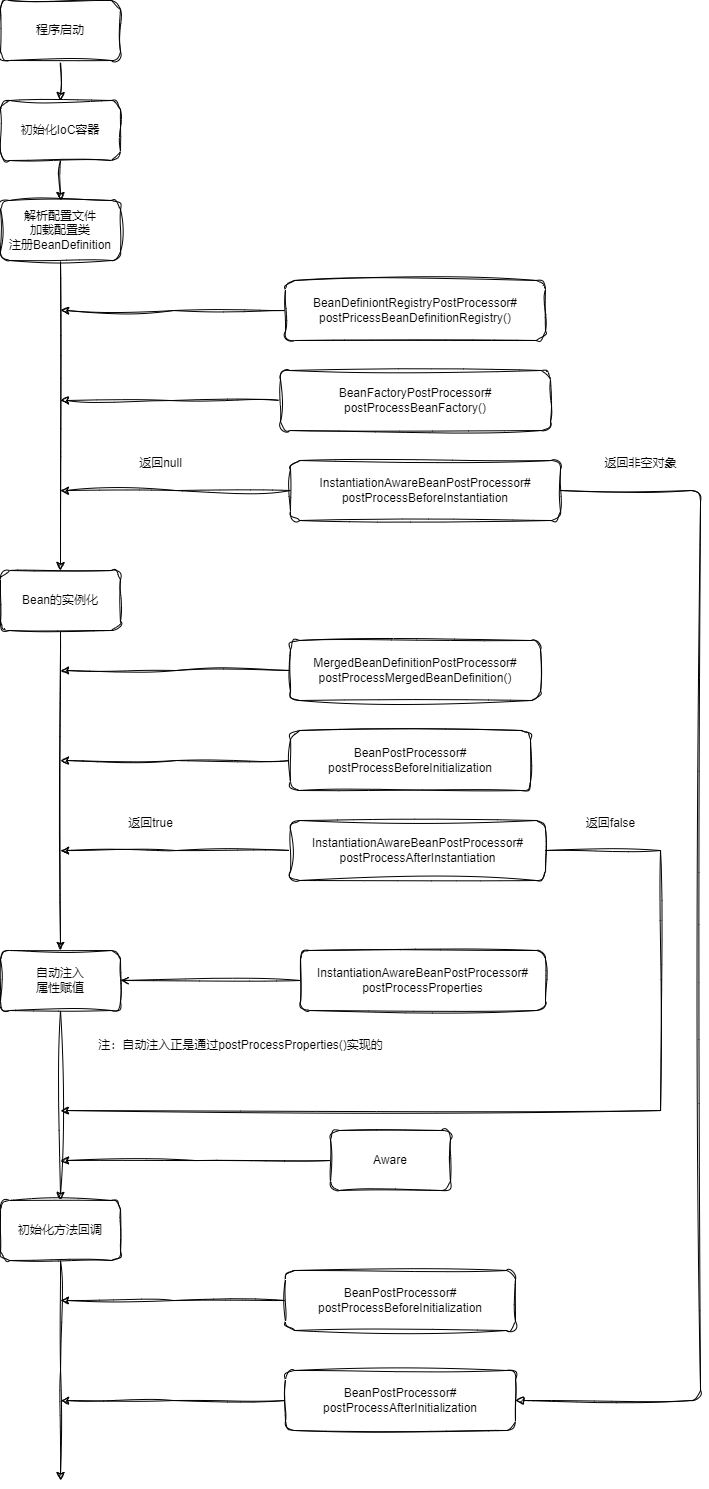

The diagram above was exported from draw.io. Its source (the exported page's mxGraphModel, read from the mxfile embedded in the PNG):
<mxGraphModel dx="1147" dy="669" grid="1" gridSize="10" guides="1" tooltips="1" connect="1" arrows="1" fold="1" page="1" pageScale="1" pageWidth="827" pageHeight="1169" math="0" shadow="0">
  <root>
    <mxCell id="0" />
    <mxCell id="1" parent="0" />
    <mxCell id="54sia_l-dacu4SfnGtD9-16" style="edgeStyle=orthogonalEdgeStyle;rounded=0;orthogonalLoop=1;jettySize=auto;html=1;exitX=0.5;exitY=1;exitDx=0;exitDy=0;sketch=1;curveFitting=1;jiggle=2;" edge="1" parent="1" source="o2eS0SjFiQjlQUokMXJ0-1" target="o2eS0SjFiQjlQUokMXJ0-2">
      <mxGeometry relative="1" as="geometry" />
    </mxCell>
    <mxCell id="o2eS0SjFiQjlQUokMXJ0-1" value="程序启动" style="rounded=1;whiteSpace=wrap;html=1;sketch=1;curveFitting=1;jiggle=2;" parent="1" vertex="1">
      <mxGeometry x="60" y="20" width="120" height="60" as="geometry" />
    </mxCell>
    <mxCell id="54sia_l-dacu4SfnGtD9-17" style="edgeStyle=orthogonalEdgeStyle;rounded=0;orthogonalLoop=1;jettySize=auto;html=1;exitX=0.5;exitY=1;exitDx=0;exitDy=0;sketch=1;curveFitting=1;jiggle=2;" edge="1" parent="1" source="o2eS0SjFiQjlQUokMXJ0-2" target="o2eS0SjFiQjlQUokMXJ0-3">
      <mxGeometry relative="1" as="geometry" />
    </mxCell>
    <mxCell id="o2eS0SjFiQjlQUokMXJ0-2" value="初始化IoC容器" style="rounded=1;whiteSpace=wrap;html=1;sketch=1;curveFitting=1;jiggle=2;" parent="1" vertex="1">
      <mxGeometry x="60" y="120" width="120" height="60" as="geometry" />
    </mxCell>
    <mxCell id="54sia_l-dacu4SfnGtD9-18" style="edgeStyle=orthogonalEdgeStyle;rounded=0;orthogonalLoop=1;jettySize=auto;html=1;exitX=0.5;exitY=1;exitDx=0;exitDy=0;sketch=1;curveFitting=1;jiggle=2;" edge="1" parent="1" source="o2eS0SjFiQjlQUokMXJ0-3" target="o2eS0SjFiQjlQUokMXJ0-6">
      <mxGeometry relative="1" as="geometry" />
    </mxCell>
    <mxCell id="o2eS0SjFiQjlQUokMXJ0-3" value="解析配置文件&lt;br&gt;加载配置类&lt;br&gt;注册BeanDefinition" style="rounded=1;whiteSpace=wrap;html=1;sketch=1;curveFitting=1;jiggle=2;" parent="1" vertex="1">
      <mxGeometry x="60" y="220" width="120" height="60" as="geometry" />
    </mxCell>
    <mxCell id="54sia_l-dacu4SfnGtD9-21" style="edgeStyle=orthogonalEdgeStyle;rounded=0;orthogonalLoop=1;jettySize=auto;html=1;exitX=0;exitY=0.5;exitDx=0;exitDy=0;sketch=1;curveFitting=1;jiggle=2;" edge="1" parent="1" source="o2eS0SjFiQjlQUokMXJ0-4">
      <mxGeometry relative="1" as="geometry">
        <mxPoint x="120" y="330" as="targetPoint" />
      </mxGeometry>
    </mxCell>
    <mxCell id="o2eS0SjFiQjlQUokMXJ0-4" value="BeanDefiniontRegistryPostProcessor#&lt;br&gt;postPricessBeanDefinitionRegistry()" style="rounded=1;whiteSpace=wrap;html=1;sketch=1;curveFitting=1;jiggle=2;" parent="1" vertex="1">
      <mxGeometry x="345" y="300" width="260" height="60" as="geometry" />
    </mxCell>
    <mxCell id="54sia_l-dacu4SfnGtD9-22" style="edgeStyle=orthogonalEdgeStyle;rounded=0;orthogonalLoop=1;jettySize=auto;html=1;exitX=0;exitY=0.5;exitDx=0;exitDy=0;sketch=1;curveFitting=1;jiggle=2;" edge="1" parent="1" source="o2eS0SjFiQjlQUokMXJ0-5">
      <mxGeometry relative="1" as="geometry">
        <mxPoint x="120" y="420" as="targetPoint" />
      </mxGeometry>
    </mxCell>
    <mxCell id="o2eS0SjFiQjlQUokMXJ0-5" value="BeanFactoryPostProcessor#&lt;br&gt;postProcessBeanFactory()" style="rounded=1;whiteSpace=wrap;html=1;sketch=1;curveFitting=1;jiggle=2;" parent="1" vertex="1">
      <mxGeometry x="340" y="390" width="270" height="60" as="geometry" />
    </mxCell>
    <mxCell id="54sia_l-dacu4SfnGtD9-19" style="edgeStyle=orthogonalEdgeStyle;rounded=0;orthogonalLoop=1;jettySize=auto;html=1;exitX=0.5;exitY=1;exitDx=0;exitDy=0;sketch=1;curveFitting=1;jiggle=2;" edge="1" parent="1" source="o2eS0SjFiQjlQUokMXJ0-6" target="o2eS0SjFiQjlQUokMXJ0-7">
      <mxGeometry relative="1" as="geometry" />
    </mxCell>
    <mxCell id="o2eS0SjFiQjlQUokMXJ0-6" value="Bean的实例化" style="rounded=1;whiteSpace=wrap;html=1;sketch=1;curveFitting=1;jiggle=2;" parent="1" vertex="1">
      <mxGeometry x="60" y="590" width="120" height="60" as="geometry" />
    </mxCell>
    <mxCell id="54sia_l-dacu4SfnGtD9-20" style="edgeStyle=orthogonalEdgeStyle;rounded=0;orthogonalLoop=1;jettySize=auto;html=1;exitX=0.5;exitY=1;exitDx=0;exitDy=0;entryX=0.5;entryY=0;entryDx=0;entryDy=0;sketch=1;curveFitting=1;jiggle=2;" edge="1" parent="1" source="o2eS0SjFiQjlQUokMXJ0-7" target="o2eS0SjFiQjlQUokMXJ0-8">
      <mxGeometry relative="1" as="geometry" />
    </mxCell>
    <mxCell id="o2eS0SjFiQjlQUokMXJ0-7" value="自动注入&lt;br&gt;属性赋值" style="rounded=1;whiteSpace=wrap;html=1;sketch=1;curveFitting=1;jiggle=2;" parent="1" vertex="1">
      <mxGeometry x="60" y="970" width="120" height="60" as="geometry" />
    </mxCell>
    <mxCell id="54sia_l-dacu4SfnGtD9-25" style="edgeStyle=orthogonalEdgeStyle;rounded=0;orthogonalLoop=1;jettySize=auto;html=1;exitX=0.5;exitY=1;exitDx=0;exitDy=0;sketch=1;curveFitting=1;jiggle=2;" edge="1" parent="1" source="o2eS0SjFiQjlQUokMXJ0-8">
      <mxGeometry relative="1" as="geometry">
        <mxPoint x="120" y="1500" as="targetPoint" />
      </mxGeometry>
    </mxCell>
    <mxCell id="o2eS0SjFiQjlQUokMXJ0-8" value="初始化方法回调" style="rounded=1;whiteSpace=wrap;html=1;sketch=1;curveFitting=1;jiggle=2;" parent="1" vertex="1">
      <mxGeometry x="60" y="1220" width="120" height="60" as="geometry" />
    </mxCell>
    <mxCell id="54sia_l-dacu4SfnGtD9-33" style="edgeStyle=orthogonalEdgeStyle;rounded=0;orthogonalLoop=1;jettySize=auto;html=1;exitX=0;exitY=0.5;exitDx=0;exitDy=0;sketch=1;curveFitting=1;jiggle=2;" edge="1" parent="1" source="o2eS0SjFiQjlQUokMXJ0-9">
      <mxGeometry relative="1" as="geometry">
        <mxPoint x="120" y="780" as="targetPoint" />
      </mxGeometry>
    </mxCell>
    <mxCell id="o2eS0SjFiQjlQUokMXJ0-9" value="BeanPostProcessor#&lt;br&gt;postProcessBeforeInitialization" style="rounded=1;whiteSpace=wrap;html=1;sketch=1;curveFitting=1;jiggle=2;" parent="1" vertex="1">
      <mxGeometry x="350" y="750" width="240" height="60" as="geometry" />
    </mxCell>
    <mxCell id="54sia_l-dacu4SfnGtD9-27" style="edgeStyle=orthogonalEdgeStyle;rounded=0;orthogonalLoop=1;jettySize=auto;html=1;exitX=0;exitY=0.5;exitDx=0;exitDy=0;sketch=1;curveFitting=1;jiggle=2;" edge="1" parent="1" source="o2eS0SjFiQjlQUokMXJ0-10">
      <mxGeometry relative="1" as="geometry">
        <mxPoint x="120" y="1420" as="targetPoint" />
      </mxGeometry>
    </mxCell>
    <mxCell id="o2eS0SjFiQjlQUokMXJ0-10" value="BeanPostProcessor#&lt;br&gt;postProcessAfterInitialization" style="rounded=1;whiteSpace=wrap;html=1;sketch=1;curveFitting=1;jiggle=2;" parent="1" vertex="1">
      <mxGeometry x="345" y="1390" width="230" height="60" as="geometry" />
    </mxCell>
    <mxCell id="54sia_l-dacu4SfnGtD9-23" style="edgeStyle=orthogonalEdgeStyle;rounded=0;orthogonalLoop=1;jettySize=auto;html=1;exitX=0;exitY=0.5;exitDx=0;exitDy=0;sketch=1;curveFitting=1;jiggle=2;" edge="1" parent="1" source="54sia_l-dacu4SfnGtD9-1">
      <mxGeometry relative="1" as="geometry">
        <mxPoint x="120" y="510" as="targetPoint" />
      </mxGeometry>
    </mxCell>
    <mxCell id="54sia_l-dacu4SfnGtD9-1" value="InstantiationAwareBeanPostProcessor#&lt;br&gt;postProcessBeforeInstantiation" style="rounded=1;whiteSpace=wrap;html=1;sketch=1;curveFitting=1;jiggle=2;" vertex="1" parent="1">
      <mxGeometry x="350" y="480" width="270" height="60" as="geometry" />
    </mxCell>
    <mxCell id="54sia_l-dacu4SfnGtD9-3" value="" style="html=1;verticalAlign=bottom;endArrow=block;rounded=1;sketch=1;curveFitting=1;jiggle=2;strokeWidth=1;shadow=0;exitX=1;exitY=0.5;exitDx=0;exitDy=0;entryX=1;entryY=0.5;entryDx=0;entryDy=0;elbow=vertical;edgeStyle=orthogonalEdgeStyle;" edge="1" parent="1" source="54sia_l-dacu4SfnGtD9-1" target="o2eS0SjFiQjlQUokMXJ0-10">
      <mxGeometry width="80" relative="1" as="geometry">
        <mxPoint x="520" y="720" as="sourcePoint" />
        <mxPoint x="680" y="720" as="targetPoint" />
        <Array as="points">
          <mxPoint x="760" y="510" />
          <mxPoint x="760" y="1420" />
        </Array>
      </mxGeometry>
    </mxCell>
    <mxCell id="54sia_l-dacu4SfnGtD9-34" style="edgeStyle=orthogonalEdgeStyle;rounded=0;orthogonalLoop=1;jettySize=auto;html=1;exitX=0;exitY=0.5;exitDx=0;exitDy=0;sketch=1;curveFitting=1;jiggle=2;" edge="1" parent="1" source="54sia_l-dacu4SfnGtD9-5">
      <mxGeometry relative="1" as="geometry">
        <mxPoint x="120" y="690" as="targetPoint" />
      </mxGeometry>
    </mxCell>
    <mxCell id="54sia_l-dacu4SfnGtD9-5" value="MergedBeanDefinitionPostProcessor#&lt;br&gt;postProcessMergedBeanDefinition()" style="rounded=1;whiteSpace=wrap;html=1;sketch=1;curveFitting=1;jiggle=2;" vertex="1" parent="1">
      <mxGeometry x="350" y="660" width="250" height="60" as="geometry" />
    </mxCell>
    <mxCell id="54sia_l-dacu4SfnGtD9-8" style="rounded=0;orthogonalLoop=1;jettySize=auto;html=1;exitX=1;exitY=0.5;exitDx=0;exitDy=0;sketch=1;curveFitting=1;jiggle=2;edgeStyle=orthogonalEdgeStyle;" edge="1" parent="1" source="54sia_l-dacu4SfnGtD9-6">
      <mxGeometry relative="1" as="geometry">
        <mxPoint x="120" y="1130" as="targetPoint" />
        <Array as="points">
          <mxPoint x="720" y="870" />
          <mxPoint x="720" y="1130" />
          <mxPoint x="120" y="1130" />
        </Array>
      </mxGeometry>
    </mxCell>
    <mxCell id="54sia_l-dacu4SfnGtD9-31" style="edgeStyle=orthogonalEdgeStyle;rounded=0;orthogonalLoop=1;jettySize=auto;html=1;exitX=0;exitY=0.5;exitDx=0;exitDy=0;sketch=1;curveFitting=1;jiggle=2;" edge="1" parent="1" source="54sia_l-dacu4SfnGtD9-6">
      <mxGeometry relative="1" as="geometry">
        <mxPoint x="120" y="870" as="targetPoint" />
      </mxGeometry>
    </mxCell>
    <mxCell id="54sia_l-dacu4SfnGtD9-6" value="InstantiationAwareBeanPostProcessor#&lt;br&gt;postProcessAfterInstantiation" style="rounded=1;whiteSpace=wrap;html=1;sketch=1;curveFitting=1;jiggle=2;" vertex="1" parent="1">
      <mxGeometry x="350" y="840" width="255" height="60" as="geometry" />
    </mxCell>
    <mxCell id="54sia_l-dacu4SfnGtD9-9" value="InstantiationAwareBeanPostProcessor#&lt;br&gt;postProcessProperties" style="rounded=1;whiteSpace=wrap;html=1;sketch=1;curveFitting=1;jiggle=2;" vertex="1" parent="1">
      <mxGeometry x="360" y="970" width="245" height="60" as="geometry" />
    </mxCell>
    <mxCell id="54sia_l-dacu4SfnGtD9-11" value="" style="html=1;verticalAlign=bottom;endArrow=open;rounded=1;sketch=1;curveFitting=1;jiggle=2;entryX=1;entryY=0.5;entryDx=0;entryDy=0;exitX=0;exitY=0.5;exitDx=0;exitDy=0;" edge="1" parent="1" source="54sia_l-dacu4SfnGtD9-9" target="o2eS0SjFiQjlQUokMXJ0-7">
      <mxGeometry relative="1" as="geometry">
        <mxPoint x="440" y="830" as="sourcePoint" />
        <mxPoint x="240" y="830" as="targetPoint" />
      </mxGeometry>
    </mxCell>
    <mxCell id="54sia_l-dacu4SfnGtD9-24" style="edgeStyle=orthogonalEdgeStyle;rounded=0;orthogonalLoop=1;jettySize=auto;html=1;exitX=0;exitY=0.5;exitDx=0;exitDy=0;sketch=1;curveFitting=1;jiggle=2;" edge="1" parent="1" source="54sia_l-dacu4SfnGtD9-12">
      <mxGeometry relative="1" as="geometry">
        <mxPoint x="120" y="1180" as="targetPoint" />
      </mxGeometry>
    </mxCell>
    <mxCell id="54sia_l-dacu4SfnGtD9-12" value="Aware" style="rounded=1;whiteSpace=wrap;html=1;sketch=1;curveFitting=1;jiggle=2;" vertex="1" parent="1">
      <mxGeometry x="390" y="1150" width="120" height="60" as="geometry" />
    </mxCell>
    <mxCell id="54sia_l-dacu4SfnGtD9-26" style="edgeStyle=orthogonalEdgeStyle;rounded=0;orthogonalLoop=1;jettySize=auto;html=1;exitX=0;exitY=0.5;exitDx=0;exitDy=0;sketch=1;curveFitting=1;jiggle=2;" edge="1" parent="1" source="54sia_l-dacu4SfnGtD9-13">
      <mxGeometry relative="1" as="geometry">
        <mxPoint x="120" y="1320" as="targetPoint" />
      </mxGeometry>
    </mxCell>
    <mxCell id="54sia_l-dacu4SfnGtD9-13" value="BeanPostProcessor#&lt;br&gt;postProcessBeforeInitialization" style="rounded=1;whiteSpace=wrap;html=1;sketch=1;curveFitting=1;jiggle=2;" vertex="1" parent="1">
      <mxGeometry x="345" y="1290" width="230" height="60" as="geometry" />
    </mxCell>
    <mxCell id="54sia_l-dacu4SfnGtD9-28" value="返回null" style="text;html=1;align=center;verticalAlign=middle;resizable=0;points=[];autosize=1;strokeColor=none;fillColor=none;sketch=1;curveFitting=1;jiggle=2;" vertex="1" parent="1">
      <mxGeometry x="185" y="468" width="70" height="30" as="geometry" />
    </mxCell>
    <mxCell id="54sia_l-dacu4SfnGtD9-29" value="返回非空对象" style="text;html=1;align=center;verticalAlign=middle;resizable=0;points=[];autosize=1;strokeColor=none;fillColor=none;sketch=1;curveFitting=1;jiggle=2;" vertex="1" parent="1">
      <mxGeometry x="650" y="468" width="100" height="30" as="geometry" />
    </mxCell>
    <mxCell id="54sia_l-dacu4SfnGtD9-30" value="返回false" style="text;html=1;align=center;verticalAlign=middle;resizable=0;points=[];autosize=1;strokeColor=none;fillColor=none;sketch=1;curveFitting=1;jiggle=2;" vertex="1" parent="1">
      <mxGeometry x="635" y="828" width="70" height="30" as="geometry" />
    </mxCell>
    <mxCell id="54sia_l-dacu4SfnGtD9-32" value="返回true" style="text;html=1;align=center;verticalAlign=middle;resizable=0;points=[];autosize=1;strokeColor=none;fillColor=none;sketch=1;curveFitting=1;jiggle=2;" vertex="1" parent="1">
      <mxGeometry x="175" y="828" width="70" height="30" as="geometry" />
    </mxCell>
    <mxCell id="54sia_l-dacu4SfnGtD9-38" value="注：自动注入正是通过postProcessProperties()实现的" style="text;html=1;align=center;verticalAlign=middle;resizable=0;points=[];autosize=1;strokeColor=none;fillColor=none;" vertex="1" parent="1">
      <mxGeometry x="145" y="1050" width="310" height="30" as="geometry" />
    </mxCell>
  </root>
</mxGraphModel>